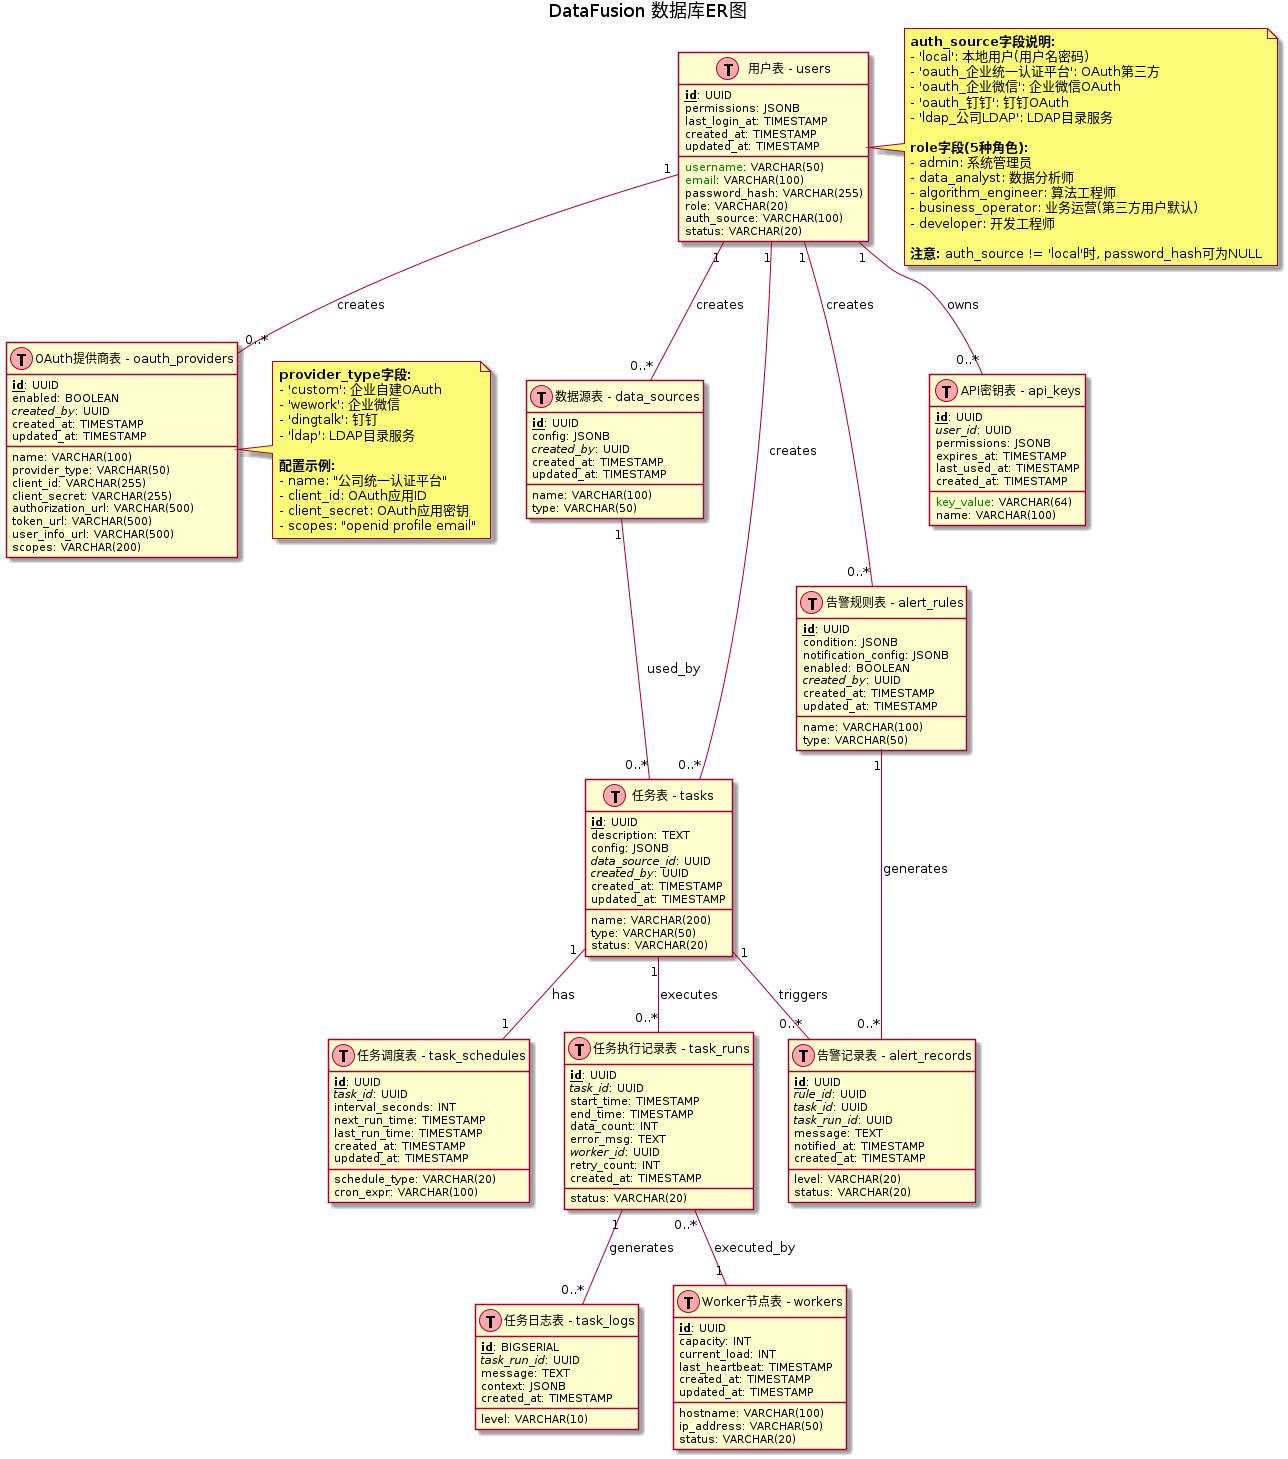

The diagram above was rendered by PlantUML. Its source (embedded in the PNG):
@startuml

title DataFusion 数据库ER图

class users as "用户表 - users" << (T,#FFAAAA) >> {
  <b><u>id</u></b>: UUID
  <color:green>username</color>: VARCHAR(50)
  <color:green>email</color>: VARCHAR(100)
  password_hash: VARCHAR(255)
  role: VARCHAR(20)
  auth_source: VARCHAR(100)
  permissions: JSONB
  status: VARCHAR(20)
  last_login_at: TIMESTAMP
  created_at: TIMESTAMP
  updated_at: TIMESTAMP
}

note right of users
  **auth_source字段说明:**
  - 'local': 本地用户(用户名密码)
  - 'oauth_企业统一认证平台': OAuth第三方
  - 'oauth_企业微信': 企业微信OAuth
  - 'oauth_钉钉': 钉钉OAuth
  - 'ldap_公司LDAP': LDAP目录服务

  **role字段(5种角色):**
  - admin: 系统管理员
  - data_analyst: 数据分析师
  - algorithm_engineer: 算法工程师
  - business_operator: 业务运营(第三方用户默认)
  - developer: 开发工程师

  **注意:** auth_source != 'local'时, password_hash可为NULL
end note

class oauth_providers as "OAuth提供商表 - oauth_providers" << (T,#FFAAAA) >> {
  <b><u>id</u></b>: UUID
  name: VARCHAR(100)
  provider_type: VARCHAR(50)
  client_id: VARCHAR(255)
  client_secret: VARCHAR(255)
  authorization_url: VARCHAR(500)
  token_url: VARCHAR(500)
  user_info_url: VARCHAR(500)
  scopes: VARCHAR(200)
  enabled: BOOLEAN
  <i>created_by</i>: UUID
  created_at: TIMESTAMP
  updated_at: TIMESTAMP
}

note right of oauth_providers
  **provider_type字段:**
  - 'custom': 企业自建OAuth
  - 'wework': 企业微信
  - 'dingtalk': 钉钉
  - 'ldap': LDAP目录服务

  **配置示例:**
  - name: "公司统一认证平台"
  - client_id: OAuth应用ID
  - client_secret: OAuth应用密钥
  - scopes: "openid profile email"
end note

class data_sources as "数据源表 - data_sources" << (T,#FFAAAA) >> {
  <b><u>id</u></b>: UUID
  name: VARCHAR(100)
  type: VARCHAR(50)
  config: JSONB
  <i>created_by</i>: UUID
  created_at: TIMESTAMP
  updated_at: TIMESTAMP
}

class tasks as "任务表 - tasks" << (T,#FFAAAA) >> {
  <b><u>id</u></b>: UUID
  name: VARCHAR(200)
  description: TEXT
  type: VARCHAR(50)
  status: VARCHAR(20)
  config: JSONB
  <i>data_source_id</i>: UUID
  <i>created_by</i>: UUID
  created_at: TIMESTAMP
  updated_at: TIMESTAMP
}

class task_schedules as "任务调度表 - task_schedules" << (T,#FFAAAA) >> {
  <b><u>id</u></b>: UUID
  <i>task_id</i>: UUID
  schedule_type: VARCHAR(20)
  cron_expr: VARCHAR(100)
  interval_seconds: INT
  next_run_time: TIMESTAMP
  last_run_time: TIMESTAMP
  created_at: TIMESTAMP
  updated_at: TIMESTAMP
}

class task_runs as "任务执行记录表 - task_runs" << (T,#FFAAAA) >> {
  <b><u>id</u></b>: UUID
  <i>task_id</i>: UUID
  status: VARCHAR(20)
  start_time: TIMESTAMP
  end_time: TIMESTAMP
  data_count: INT
  error_msg: TEXT
  <i>worker_id</i>: UUID
  retry_count: INT
  created_at: TIMESTAMP
}

class task_logs as "任务日志表 - task_logs" << (T,#FFAAAA) >> {
  <b><u>id</u></b>: BIGSERIAL
  <i>task_run_id</i>: UUID
  level: VARCHAR(10)
  message: TEXT
  context: JSONB
  created_at: TIMESTAMP
}

class workers as "Worker节点表 - workers" << (T,#FFAAAA) >> {
  <b><u>id</u></b>: UUID
  hostname: VARCHAR(100)
  ip_address: VARCHAR(50)
  status: VARCHAR(20)
  capacity: INT
  current_load: INT
  last_heartbeat: TIMESTAMP
  created_at: TIMESTAMP
  updated_at: TIMESTAMP
}

class alert_rules as "告警规则表 - alert_rules" << (T,#FFAAAA) >> {
  <b><u>id</u></b>: UUID
  name: VARCHAR(100)
  type: VARCHAR(50)
  condition: JSONB
  notification_config: JSONB
  enabled: BOOLEAN
  <i>created_by</i>: UUID
  created_at: TIMESTAMP
  updated_at: TIMESTAMP
}

class alert_records as "告警记录表 - alert_records" << (T,#FFAAAA) >> {
  <b><u>id</u></b>: UUID
  <i>rule_id</i>: UUID
  <i>task_id</i>: UUID
  <i>task_run_id</i>: UUID
  level: VARCHAR(20)
  message: TEXT
  status: VARCHAR(20)
  notified_at: TIMESTAMP
  created_at: TIMESTAMP
}

class api_keys as "API密钥表 - api_keys" << (T,#FFAAAA) >> {
  <b><u>id</u></b>: UUID
  <color:green>key_value</color>: VARCHAR(64)
  name: VARCHAR(100)
  <i>user_id</i>: UUID
  permissions: JSONB
  expires_at: TIMESTAMP
  last_used_at: TIMESTAMP
  created_at: TIMESTAMP
}

users "1" -- "0..*" oauth_providers : creates
users "1" -- "0..*" data_sources : creates
users "1" -- "0..*" tasks : creates
users "1" -- "0..*" alert_rules : creates
users "1" -- "0..*" api_keys : owns

data_sources "1" -- "0..*" tasks : used_by

tasks "1" -- "1" task_schedules : has
tasks "1" -- "0..*" task_runs : executes
tasks "1" -- "0..*" alert_records : triggers

task_runs "1" -- "0..*" task_logs : generates
task_runs "0..*" -- "1" workers : executed_by

alert_rules "1" -- "0..*" alert_records : generates

@enduml